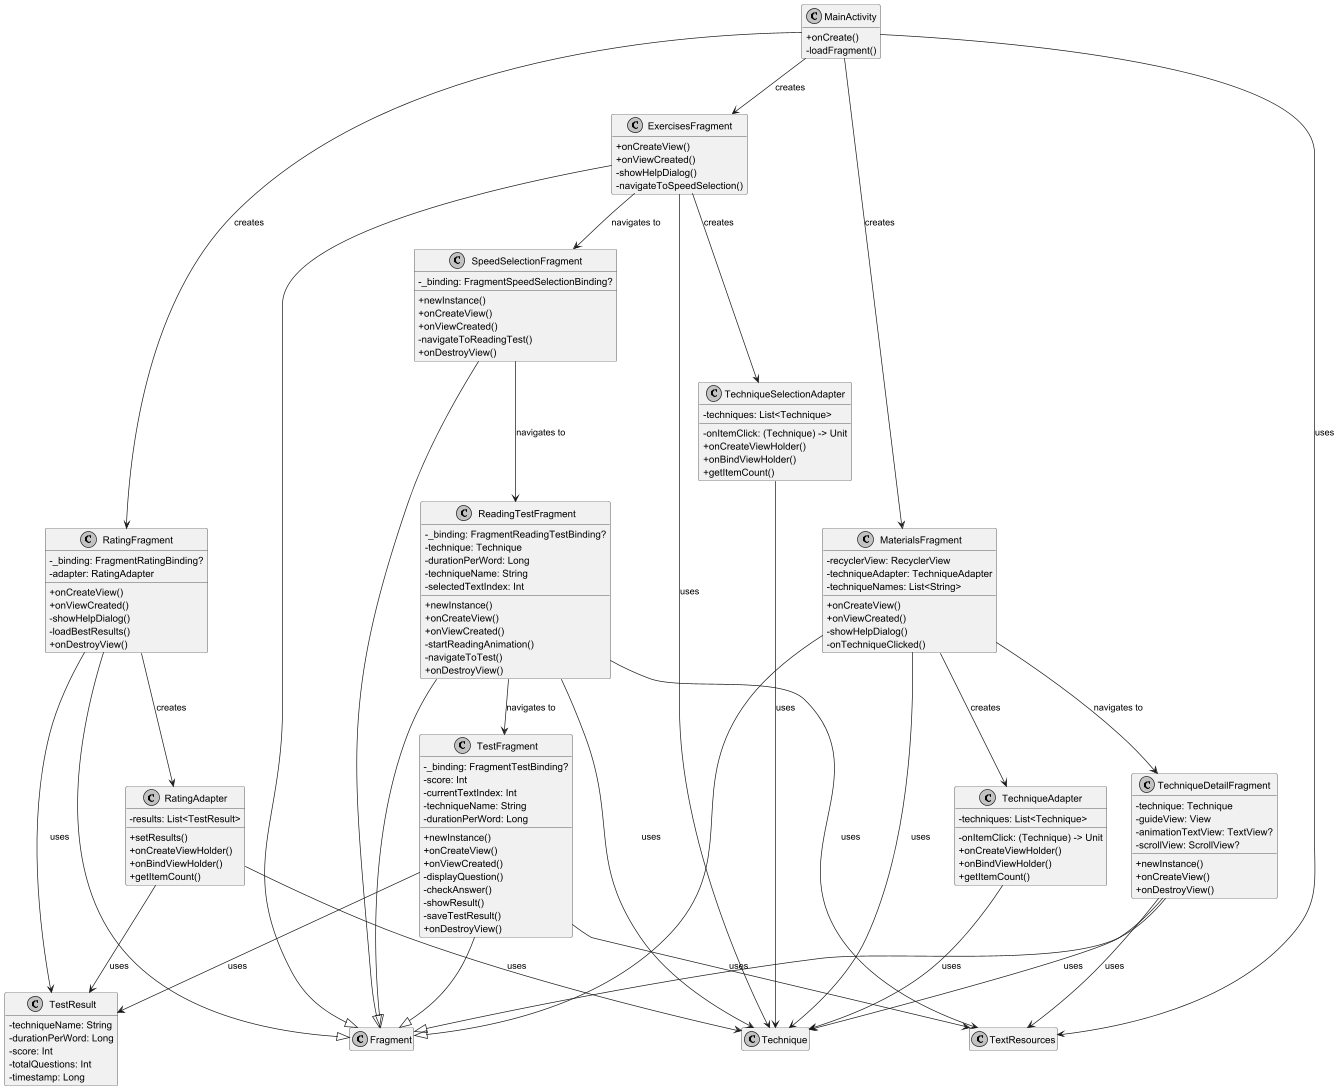

The diagram above was rendered by PlantUML. Its source (embedded in the PNG):
@startuml
skinparam monochrome true
skinparam classAttributeIconSize 0

' Класс MainActivity
class MainActivity {
  + onCreate()
  - loadFragment()
}

' Класс ExercisesFragment
class ExercisesFragment {
  + onCreateView()
  + onViewCreated()
  - showHelpDialog()
  - navigateToSpeedSelection()
}

' Класс MaterialsFragment
class MaterialsFragment {
  - recyclerView: RecyclerView
  - techniqueAdapter: TechniqueAdapter
  - techniqueNames: List<String>
  + onCreateView()
  + onViewCreated()
  - showHelpDialog()
  - onTechniqueClicked()
}

' Класс RatingFragment
class RatingFragment {
  - _binding: FragmentRatingBinding?
  - adapter: RatingAdapter
  + onCreateView()
  + onViewCreated()
  - showHelpDialog()
  - loadBestResults()
  + onDestroyView()
}

' Класс ReadingTestFragment
class ReadingTestFragment {
  - _binding: FragmentReadingTestBinding?
  - technique: Technique
  - durationPerWord: Long
  - techniqueName: String
  - selectedTextIndex: Int
  + newInstance()
  + onCreateView()
  + onViewCreated()
  - startReadingAnimation()
  - navigateToTest()
  + onDestroyView()
}

' Класс SpeedSelectionFragment
class SpeedSelectionFragment {
  - _binding: FragmentSpeedSelectionBinding?
  + newInstance()
  + onCreateView()
  + onViewCreated()
  - navigateToReadingTest()
  + onDestroyView()
}

' Класс TechniqueAdapter
class TechniqueAdapter {
  - techniques: List<Technique>
  - onItemClick: (Technique) -> Unit
  + onCreateViewHolder()
  + onBindViewHolder()
  + getItemCount()
}

' Класс TechniqueDetailFragment
class TechniqueDetailFragment {
  - technique: Technique
  - guideView: View
  - animationTextView: TextView?
  - scrollView: ScrollView?
  + newInstance()
  + onCreateView()
  + onDestroyView()
}

' Класс TechniqueSelectionAdapter
class TechniqueSelectionAdapter {
  - techniques: List<Technique>
  - onItemClick: (Technique) -> Unit
  + onCreateViewHolder()
  + onBindViewHolder()
  + getItemCount()
}

' Класс TestFragment
class TestFragment {
  - _binding: FragmentTestBinding?
  - score: Int
  - currentTextIndex: Int
  - techniqueName: String
  - durationPerWord: Long
  + newInstance()
  + onCreateView()
  + onViewCreated()
  - displayQuestion()
  - checkAnswer()
  - showResult()
  - saveTestResult()
  + onDestroyView()
}

' Класс RatingAdapter
class RatingAdapter {
  - results: List<TestResult>
  + setResults()
  + onCreateViewHolder()
  + onBindViewHolder()
  + getItemCount()
}

' Класс TestResult
class TestResult {
  - techniqueName: String
  - durationPerWord: Long
  - score: Int
  - totalQuestions: Int
  - timestamp: Long
}

' Внешние зависимости

class Technique

' Отношения
ExercisesFragment --|> Fragment
MaterialsFragment --|> Fragment
RatingFragment --|> Fragment
ReadingTestFragment --|> Fragment
SpeedSelectionFragment --|> Fragment
TechniqueDetailFragment --|> Fragment

TestFragment --|> Fragment

MainActivity --> ExercisesFragment : creates
MainActivity --> MaterialsFragment : creates
MainActivity --> RatingFragment : creates
MainActivity --> TextResources : uses

ExercisesFragment --> Technique : uses
ExercisesFragment --> TechniqueSelectionAdapter : creates
ExercisesFragment --> SpeedSelectionFragment : navigates to

MaterialsFragment --> Technique : uses
MaterialsFragment --> TechniqueAdapter : creates
MaterialsFragment --> TechniqueDetailFragment : navigates to

RatingFragment --> RatingAdapter : creates
RatingFragment --> TestResult : uses

ReadingTestFragment --> Technique : uses
ReadingTestFragment --> TextResources : uses
ReadingTestFragment --> TestFragment : navigates to

SpeedSelectionFragment --> ReadingTestFragment : navigates to

TechniqueAdapter --> Technique : uses
TechniqueSelectionAdapter --> Technique : uses

TechniqueDetailFragment --> Technique : uses
TechniqueDetailFragment --> TextResources : uses

TestFragment --> TextResources : uses
TestFragment --> TestResult : uses

RatingAdapter --> TestResult : uses
RatingAdapter --> Technique : uses

hide empty members
@enduml